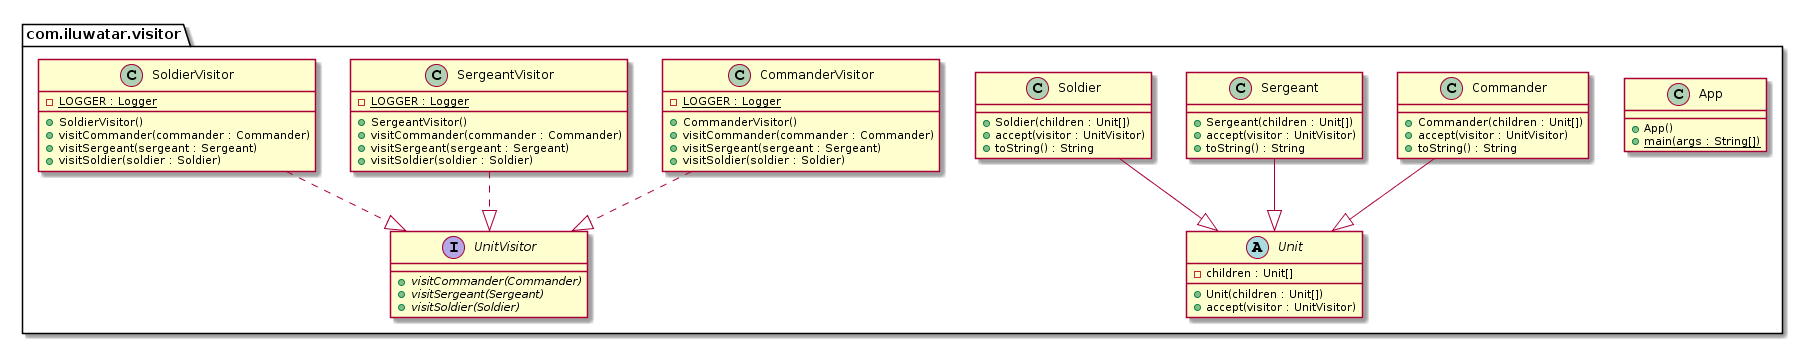

The diagram above was rendered by PlantUML. Its source (embedded in the PNG):
@startuml
package com.iluwatar.visitor {
  class App {
    + App()
    + main(args : String[]) {static}
  }
  class Commander {
    + Commander(children : Unit[])
    + accept(visitor : UnitVisitor)
    + toString() : String
  }
  class CommanderVisitor {
    - LOGGER : Logger {static}
    + CommanderVisitor()
    + visitCommander(commander : Commander)
    + visitSergeant(sergeant : Sergeant)
    + visitSoldier(soldier : Soldier)
  }
  class Sergeant {
    + Sergeant(children : Unit[])
    + accept(visitor : UnitVisitor)
    + toString() : String
  }
  class SergeantVisitor {
    - LOGGER : Logger {static}
    + SergeantVisitor()
    + visitCommander(commander : Commander)
    + visitSergeant(sergeant : Sergeant)
    + visitSoldier(soldier : Soldier)
  }
  class Soldier {
    + Soldier(children : Unit[])
    + accept(visitor : UnitVisitor)
    + toString() : String
  }
  class SoldierVisitor {
    - LOGGER : Logger {static}
    + SoldierVisitor()
    + visitCommander(commander : Commander)
    + visitSergeant(sergeant : Sergeant)
    + visitSoldier(soldier : Soldier)
  }
  abstract class Unit {
    - children : Unit[]
    + Unit(children : Unit[])
    + accept(visitor : UnitVisitor)
  }
  interface UnitVisitor {
    + visitCommander(Commander) {abstract}
    + visitSergeant(Sergeant) {abstract}
    + visitSoldier(Soldier) {abstract}
  }
}
Commander --|> Unit 
CommanderVisitor ..|> UnitVisitor 
Sergeant --|> Unit 
SergeantVisitor ..|> UnitVisitor 
Soldier --|> Unit 
SoldierVisitor ..|> UnitVisitor
@enduml